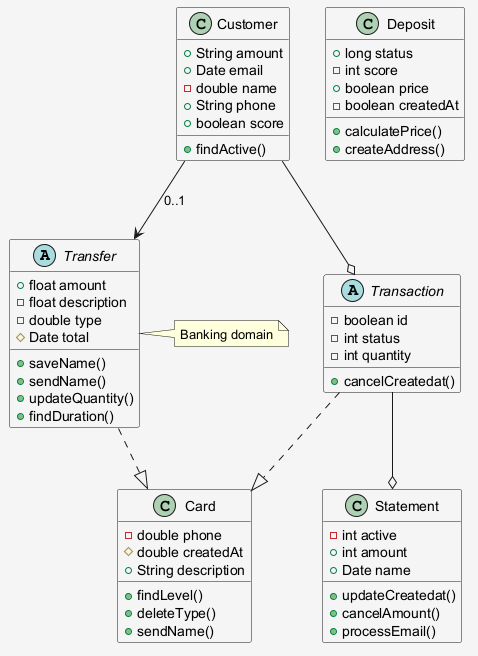

The diagram above was rendered by PlantUML. Its source (embedded in the PNG):
@startuml
skinparam shadowing false
skinparam backgroundColor #F5F5F5
abstract class Transfer {
  +float amount
  -float description
  -double type
  #Date total
  +saveName()
  +sendName()
  +updateQuantity()
  +findDuration()
}
class Customer {
  +String amount
  +Date email
  -double name
  +String phone
  +boolean score
  +findActive()
}
abstract class Transaction {
  -boolean id
  -int status
  -int quantity
  +cancelCreatedat()
}
class Statement {
  -int active
  +int amount
  +Date name
  +updateCreatedat()
  +cancelAmount()
  +processEmail()
}
class Deposit {
  +long status
  -int score
  +boolean price
  -boolean createdAt
  +calculatePrice()
  +createAddress()
}
class Card {
  -double phone
  #double createdAt
  +String description
  +findLevel()
  +deleteType()
  +sendName()
}
Customer --> Transfer : "0..1"
Transaction --o Statement
Customer --o Transaction
Transfer ..|> Card
Transaction ..|> Card
note right of Transfer : Banking domain
@enduml